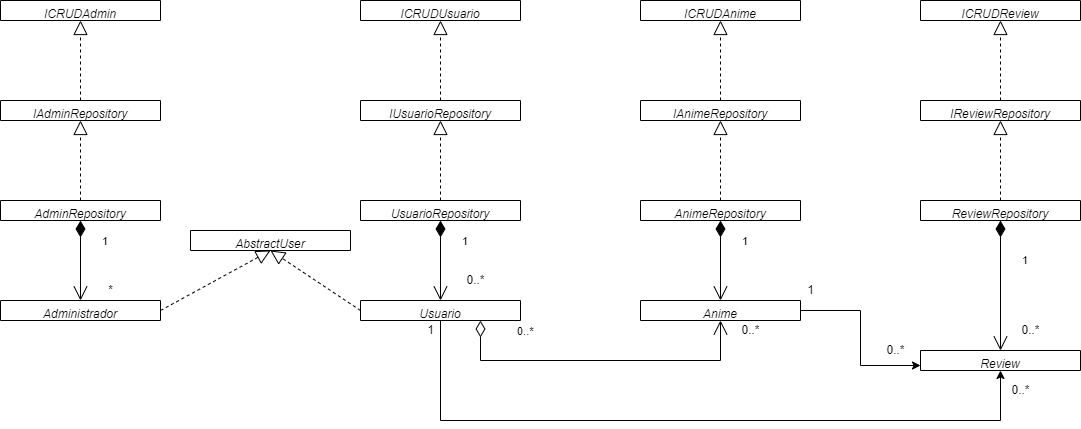

The diagram above was exported from draw.io. Its source (the exported page's mxGraphModel, read from the mxfile embedded in the PNG):
<mxGraphModel dx="2169" dy="875" grid="1" gridSize="10" guides="1" tooltips="1" connect="1" arrows="1" fold="1" page="1" pageScale="1" pageWidth="827" pageHeight="1169" math="0" shadow="0">
  <root>
    <mxCell id="WIyWlLk6GJQsqaUBKTNV-0" />
    <mxCell id="WIyWlLk6GJQsqaUBKTNV-1" parent="WIyWlLk6GJQsqaUBKTNV-0" />
    <mxCell id="zkfFHV4jXpPFQw0GAbJ--0" value="Review" style="swimlane;fontStyle=2;align=center;verticalAlign=top;childLayout=stackLayout;horizontal=1;startSize=26;horizontalStack=0;resizeParent=1;resizeLast=0;collapsible=1;marginBottom=0;rounded=0;shadow=0;strokeWidth=1;" parent="WIyWlLk6GJQsqaUBKTNV-1" vertex="1">
      <mxGeometry x="600" y="470" width="160" height="20" as="geometry">
        <mxRectangle x="230" y="140" width="160" height="26" as="alternateBounds" />
      </mxGeometry>
    </mxCell>
    <mxCell id="J162evmdXnBFN9MCSDwC-24" style="edgeStyle=orthogonalEdgeStyle;rounded=0;orthogonalLoop=1;jettySize=auto;html=1;exitX=0.5;exitY=1;exitDx=0;exitDy=0;entryX=0.5;entryY=1;entryDx=0;entryDy=0;" parent="WIyWlLk6GJQsqaUBKTNV-1" source="J162evmdXnBFN9MCSDwC-0" target="zkfFHV4jXpPFQw0GAbJ--0" edge="1">
      <mxGeometry relative="1" as="geometry">
        <Array as="points">
          <mxPoint x="120" y="540" />
          <mxPoint x="680" y="540" />
        </Array>
      </mxGeometry>
    </mxCell>
    <mxCell id="J162evmdXnBFN9MCSDwC-0" value="Usuario&#10;" style="swimlane;fontStyle=2;align=center;verticalAlign=top;childLayout=stackLayout;horizontal=1;startSize=26;horizontalStack=0;resizeParent=1;resizeLast=0;collapsible=1;marginBottom=0;rounded=0;shadow=0;strokeWidth=1;" parent="WIyWlLk6GJQsqaUBKTNV-1" vertex="1">
      <mxGeometry x="40" y="420" width="160" height="20" as="geometry">
        <mxRectangle x="230" y="140" width="160" height="26" as="alternateBounds" />
      </mxGeometry>
    </mxCell>
    <mxCell id="J162evmdXnBFN9MCSDwC-25" style="edgeStyle=orthogonalEdgeStyle;rounded=0;orthogonalLoop=1;jettySize=auto;html=1;exitX=1;exitY=0.5;exitDx=0;exitDy=0;entryX=0;entryY=0.75;entryDx=0;entryDy=0;" parent="WIyWlLk6GJQsqaUBKTNV-1" source="J162evmdXnBFN9MCSDwC-1" target="zkfFHV4jXpPFQw0GAbJ--0" edge="1">
      <mxGeometry relative="1" as="geometry" />
    </mxCell>
    <mxCell id="J162evmdXnBFN9MCSDwC-1" value="Anime" style="swimlane;fontStyle=2;align=center;verticalAlign=top;childLayout=stackLayout;horizontal=1;startSize=26;horizontalStack=0;resizeParent=1;resizeLast=0;collapsible=1;marginBottom=0;rounded=0;shadow=0;strokeWidth=1;" parent="WIyWlLk6GJQsqaUBKTNV-1" vertex="1">
      <mxGeometry x="320" y="420" width="160" height="20" as="geometry">
        <mxRectangle x="230" y="140" width="160" height="26" as="alternateBounds" />
      </mxGeometry>
    </mxCell>
    <mxCell id="J162evmdXnBFN9MCSDwC-2" value="ReviewRepository" style="swimlane;fontStyle=2;align=center;verticalAlign=top;childLayout=stackLayout;horizontal=1;startSize=26;horizontalStack=0;resizeParent=1;resizeLast=0;collapsible=1;marginBottom=0;rounded=0;shadow=0;strokeWidth=1;" parent="WIyWlLk6GJQsqaUBKTNV-1" vertex="1">
      <mxGeometry x="600" y="320" width="160" height="20" as="geometry">
        <mxRectangle x="230" y="140" width="160" height="26" as="alternateBounds" />
      </mxGeometry>
    </mxCell>
    <mxCell id="J162evmdXnBFN9MCSDwC-3" value="AnimeRepository&#10;" style="swimlane;fontStyle=2;align=center;verticalAlign=top;childLayout=stackLayout;horizontal=1;startSize=26;horizontalStack=0;resizeParent=1;resizeLast=0;collapsible=1;marginBottom=0;rounded=0;shadow=0;strokeWidth=1;" parent="WIyWlLk6GJQsqaUBKTNV-1" vertex="1">
      <mxGeometry x="320" y="320" width="160" height="20" as="geometry">
        <mxRectangle x="230" y="140" width="160" height="26" as="alternateBounds" />
      </mxGeometry>
    </mxCell>
    <mxCell id="J162evmdXnBFN9MCSDwC-4" value="UsuarioRepository" style="swimlane;fontStyle=2;align=center;verticalAlign=top;childLayout=stackLayout;horizontal=1;startSize=26;horizontalStack=0;resizeParent=1;resizeLast=0;collapsible=1;marginBottom=0;rounded=0;shadow=0;strokeWidth=1;" parent="WIyWlLk6GJQsqaUBKTNV-1" vertex="1">
      <mxGeometry x="40" y="320" width="160" height="20" as="geometry">
        <mxRectangle x="230" y="140" width="160" height="26" as="alternateBounds" />
      </mxGeometry>
    </mxCell>
    <mxCell id="J162evmdXnBFN9MCSDwC-5" value="IAnimeRepository&#10;" style="swimlane;fontStyle=2;align=center;verticalAlign=top;childLayout=stackLayout;horizontal=1;startSize=26;horizontalStack=0;resizeParent=1;resizeLast=0;collapsible=1;marginBottom=0;rounded=0;shadow=0;strokeWidth=1;" parent="WIyWlLk6GJQsqaUBKTNV-1" vertex="1">
      <mxGeometry x="320" y="220" width="160" height="20" as="geometry">
        <mxRectangle x="230" y="140" width="160" height="26" as="alternateBounds" />
      </mxGeometry>
    </mxCell>
    <mxCell id="J162evmdXnBFN9MCSDwC-6" value="IReviewRepository" style="swimlane;fontStyle=2;align=center;verticalAlign=top;childLayout=stackLayout;horizontal=1;startSize=26;horizontalStack=0;resizeParent=1;resizeLast=0;collapsible=1;marginBottom=0;rounded=0;shadow=0;strokeWidth=1;" parent="WIyWlLk6GJQsqaUBKTNV-1" vertex="1">
      <mxGeometry x="600" y="220" width="160" height="20" as="geometry">
        <mxRectangle x="230" y="140" width="160" height="26" as="alternateBounds" />
      </mxGeometry>
    </mxCell>
    <mxCell id="J162evmdXnBFN9MCSDwC-7" value="IUsuarioRepository" style="swimlane;fontStyle=2;align=center;verticalAlign=top;childLayout=stackLayout;horizontal=1;startSize=26;horizontalStack=0;resizeParent=1;resizeLast=0;collapsible=1;marginBottom=0;rounded=0;shadow=0;strokeWidth=1;" parent="WIyWlLk6GJQsqaUBKTNV-1" vertex="1">
      <mxGeometry x="40" y="220" width="160" height="20" as="geometry">
        <mxRectangle x="230" y="140" width="160" height="26" as="alternateBounds" />
      </mxGeometry>
    </mxCell>
    <mxCell id="J162evmdXnBFN9MCSDwC-8" value="ICRUDAnime" style="swimlane;fontStyle=2;align=center;verticalAlign=top;childLayout=stackLayout;horizontal=1;startSize=26;horizontalStack=0;resizeParent=1;resizeLast=0;collapsible=1;marginBottom=0;rounded=0;shadow=0;strokeWidth=1;" parent="WIyWlLk6GJQsqaUBKTNV-1" vertex="1">
      <mxGeometry x="320" y="120" width="160" height="20" as="geometry">
        <mxRectangle x="230" y="140" width="160" height="26" as="alternateBounds" />
      </mxGeometry>
    </mxCell>
    <mxCell id="J162evmdXnBFN9MCSDwC-9" value="ICRUDReview" style="swimlane;fontStyle=2;align=center;verticalAlign=top;childLayout=stackLayout;horizontal=1;startSize=26;horizontalStack=0;resizeParent=1;resizeLast=0;collapsible=1;marginBottom=0;rounded=0;shadow=0;strokeWidth=1;" parent="WIyWlLk6GJQsqaUBKTNV-1" vertex="1">
      <mxGeometry x="600" y="120" width="160" height="20" as="geometry">
        <mxRectangle x="230" y="140" width="160" height="26" as="alternateBounds" />
      </mxGeometry>
    </mxCell>
    <mxCell id="J162evmdXnBFN9MCSDwC-10" value="ICRUDUsuario" style="swimlane;fontStyle=2;align=center;verticalAlign=top;childLayout=stackLayout;horizontal=1;startSize=26;horizontalStack=0;resizeParent=1;resizeLast=0;collapsible=1;marginBottom=0;rounded=0;shadow=0;strokeWidth=1;" parent="WIyWlLk6GJQsqaUBKTNV-1" vertex="1">
      <mxGeometry x="40" y="120" width="160" height="20" as="geometry">
        <mxRectangle x="230" y="140" width="160" height="26" as="alternateBounds" />
      </mxGeometry>
    </mxCell>
    <mxCell id="J162evmdXnBFN9MCSDwC-11" value="" style="endArrow=block;dashed=1;endFill=0;endSize=12;html=1;rounded=0;entryX=0.5;entryY=1;entryDx=0;entryDy=0;exitX=0.5;exitY=0;exitDx=0;exitDy=0;" parent="WIyWlLk6GJQsqaUBKTNV-1" source="J162evmdXnBFN9MCSDwC-6" target="J162evmdXnBFN9MCSDwC-9" edge="1">
      <mxGeometry width="160" relative="1" as="geometry">
        <mxPoint x="610" y="330" as="sourcePoint" />
        <mxPoint x="770" y="330" as="targetPoint" />
      </mxGeometry>
    </mxCell>
    <mxCell id="J162evmdXnBFN9MCSDwC-12" value="" style="endArrow=block;dashed=1;endFill=0;endSize=12;html=1;rounded=0;entryX=0.5;entryY=1;entryDx=0;entryDy=0;exitX=0.5;exitY=0;exitDx=0;exitDy=0;" parent="WIyWlLk6GJQsqaUBKTNV-1" source="J162evmdXnBFN9MCSDwC-5" target="J162evmdXnBFN9MCSDwC-8" edge="1">
      <mxGeometry width="160" relative="1" as="geometry">
        <mxPoint x="130" y="230" as="sourcePoint" />
        <mxPoint x="130" y="150" as="targetPoint" />
      </mxGeometry>
    </mxCell>
    <mxCell id="J162evmdXnBFN9MCSDwC-13" value="" style="endArrow=block;dashed=1;endFill=0;endSize=12;html=1;rounded=0;entryX=0.5;entryY=1;entryDx=0;entryDy=0;exitX=0.5;exitY=0;exitDx=0;exitDy=0;" parent="WIyWlLk6GJQsqaUBKTNV-1" source="J162evmdXnBFN9MCSDwC-7" target="J162evmdXnBFN9MCSDwC-10" edge="1">
      <mxGeometry width="160" relative="1" as="geometry">
        <mxPoint x="420" y="240" as="sourcePoint" />
        <mxPoint x="420" y="160" as="targetPoint" />
      </mxGeometry>
    </mxCell>
    <mxCell id="J162evmdXnBFN9MCSDwC-14" value="" style="endArrow=block;dashed=1;endFill=0;endSize=12;html=1;rounded=0;entryX=0.5;entryY=1;entryDx=0;entryDy=0;" parent="WIyWlLk6GJQsqaUBKTNV-1" source="J162evmdXnBFN9MCSDwC-3" target="J162evmdXnBFN9MCSDwC-5" edge="1">
      <mxGeometry width="160" relative="1" as="geometry">
        <mxPoint x="150" y="250" as="sourcePoint" />
        <mxPoint x="150" y="170" as="targetPoint" />
      </mxGeometry>
    </mxCell>
    <mxCell id="J162evmdXnBFN9MCSDwC-15" value="" style="endArrow=block;dashed=1;endFill=0;endSize=12;html=1;rounded=0;exitX=0.5;exitY=0;exitDx=0;exitDy=0;entryX=0.5;entryY=1;entryDx=0;entryDy=0;" parent="WIyWlLk6GJQsqaUBKTNV-1" source="J162evmdXnBFN9MCSDwC-4" target="J162evmdXnBFN9MCSDwC-7" edge="1">
      <mxGeometry width="160" relative="1" as="geometry">
        <mxPoint x="440" y="260" as="sourcePoint" />
        <mxPoint x="130" y="250" as="targetPoint" />
      </mxGeometry>
    </mxCell>
    <mxCell id="J162evmdXnBFN9MCSDwC-16" value="" style="endArrow=block;dashed=1;endFill=0;endSize=12;html=1;rounded=0;entryX=0.5;entryY=1;entryDx=0;entryDy=0;exitX=0.5;exitY=0;exitDx=0;exitDy=0;" parent="WIyWlLk6GJQsqaUBKTNV-1" source="J162evmdXnBFN9MCSDwC-2" target="J162evmdXnBFN9MCSDwC-6" edge="1">
      <mxGeometry width="160" relative="1" as="geometry">
        <mxPoint x="730" y="270" as="sourcePoint" />
        <mxPoint x="730" y="190" as="targetPoint" />
      </mxGeometry>
    </mxCell>
    <mxCell id="J162evmdXnBFN9MCSDwC-17" value="1" style="endArrow=open;html=1;endSize=12;startArrow=diamondThin;startSize=14;startFill=1;edgeStyle=orthogonalEdgeStyle;align=left;verticalAlign=bottom;rounded=0;exitX=0.5;exitY=1;exitDx=0;exitDy=0;entryX=0.5;entryY=0;entryDx=0;entryDy=0;" parent="WIyWlLk6GJQsqaUBKTNV-1" source="J162evmdXnBFN9MCSDwC-4" target="J162evmdXnBFN9MCSDwC-0" edge="1">
      <mxGeometry x="-0.25" y="20" relative="1" as="geometry">
        <mxPoint x="330" y="330" as="sourcePoint" />
        <mxPoint x="490" y="330" as="targetPoint" />
        <mxPoint as="offset" />
      </mxGeometry>
    </mxCell>
    <mxCell id="J162evmdXnBFN9MCSDwC-19" value="1" style="endArrow=open;html=1;endSize=12;startArrow=diamondThin;startSize=14;startFill=1;edgeStyle=orthogonalEdgeStyle;align=left;verticalAlign=bottom;rounded=0;exitX=0.5;exitY=1;exitDx=0;exitDy=0;entryX=0.5;entryY=0;entryDx=0;entryDy=0;" parent="WIyWlLk6GJQsqaUBKTNV-1" source="J162evmdXnBFN9MCSDwC-2" target="zkfFHV4jXpPFQw0GAbJ--0" edge="1">
      <mxGeometry x="-0.25" y="20" relative="1" as="geometry">
        <mxPoint x="410" y="350" as="sourcePoint" />
        <mxPoint x="410" y="430" as="targetPoint" />
        <mxPoint as="offset" />
      </mxGeometry>
    </mxCell>
    <mxCell id="J162evmdXnBFN9MCSDwC-21" value="1" style="endArrow=open;html=1;endSize=12;startArrow=diamondThin;startSize=14;startFill=1;edgeStyle=orthogonalEdgeStyle;align=left;verticalAlign=bottom;rounded=0;exitX=0.5;exitY=1;exitDx=0;exitDy=0;entryX=0.5;entryY=0;entryDx=0;entryDy=0;" parent="WIyWlLk6GJQsqaUBKTNV-1" source="J162evmdXnBFN9MCSDwC-3" target="J162evmdXnBFN9MCSDwC-1" edge="1">
      <mxGeometry x="-0.25" y="20" relative="1" as="geometry">
        <mxPoint x="-140" y="360" as="sourcePoint" />
        <mxPoint x="-140" y="440" as="targetPoint" />
        <mxPoint as="offset" />
      </mxGeometry>
    </mxCell>
    <mxCell id="J162evmdXnBFN9MCSDwC-22" value="0..*" style="endArrow=open;html=1;endSize=12;startArrow=diamondThin;startSize=14;startFill=0;edgeStyle=orthogonalEdgeStyle;align=left;verticalAlign=bottom;rounded=0;entryX=0.5;entryY=1;entryDx=0;entryDy=0;exitX=0.75;exitY=1;exitDx=0;exitDy=0;" parent="WIyWlLk6GJQsqaUBKTNV-1" source="J162evmdXnBFN9MCSDwC-0" target="J162evmdXnBFN9MCSDwC-1" edge="1">
      <mxGeometry x="-0.5294" y="20" relative="1" as="geometry">
        <mxPoint x="160" y="520" as="sourcePoint" />
        <mxPoint x="490" y="500" as="targetPoint" />
        <Array as="points">
          <mxPoint x="160" y="480" />
          <mxPoint x="400" y="480" />
        </Array>
        <mxPoint as="offset" />
      </mxGeometry>
    </mxCell>
    <mxCell id="J162evmdXnBFN9MCSDwC-23" value="0..*" style="text;html=1;align=center;verticalAlign=middle;resizable=0;points=[];autosize=1;strokeColor=none;fillColor=none;" parent="WIyWlLk6GJQsqaUBKTNV-1" vertex="1">
      <mxGeometry x="415" y="440" width="30" height="20" as="geometry" />
    </mxCell>
    <mxCell id="J162evmdXnBFN9MCSDwC-26" value="1" style="text;html=1;align=center;verticalAlign=middle;resizable=0;points=[];autosize=1;strokeColor=none;fillColor=none;" parent="WIyWlLk6GJQsqaUBKTNV-1" vertex="1">
      <mxGeometry x="100" y="440" width="20" height="20" as="geometry" />
    </mxCell>
    <mxCell id="J162evmdXnBFN9MCSDwC-27" value="0..*" style="text;html=1;align=center;verticalAlign=middle;resizable=0;points=[];autosize=1;strokeColor=none;fillColor=none;" parent="WIyWlLk6GJQsqaUBKTNV-1" vertex="1">
      <mxGeometry x="685" y="500" width="30" height="20" as="geometry" />
    </mxCell>
    <mxCell id="J162evmdXnBFN9MCSDwC-29" value="1" style="text;html=1;align=center;verticalAlign=middle;resizable=0;points=[];autosize=1;strokeColor=none;fillColor=none;" parent="WIyWlLk6GJQsqaUBKTNV-1" vertex="1">
      <mxGeometry x="480" y="400" width="20" height="20" as="geometry" />
    </mxCell>
    <mxCell id="mOjoxNZIvpLfWCouMULd-0" value="Administrador&#10;" style="swimlane;fontStyle=2;align=center;verticalAlign=top;childLayout=stackLayout;horizontal=1;startSize=26;horizontalStack=0;resizeParent=1;resizeLast=0;collapsible=1;marginBottom=0;rounded=0;shadow=0;strokeWidth=1;" vertex="1" parent="WIyWlLk6GJQsqaUBKTNV-1">
      <mxGeometry x="-320" y="420" width="160" height="20" as="geometry">
        <mxRectangle x="230" y="140" width="160" height="26" as="alternateBounds" />
      </mxGeometry>
    </mxCell>
    <mxCell id="mOjoxNZIvpLfWCouMULd-1" value="AbstractUser&#10;" style="swimlane;fontStyle=2;align=center;verticalAlign=top;childLayout=stackLayout;horizontal=1;startSize=26;horizontalStack=0;resizeParent=1;resizeLast=0;collapsible=1;marginBottom=0;rounded=0;shadow=0;strokeWidth=1;" vertex="1" parent="WIyWlLk6GJQsqaUBKTNV-1">
      <mxGeometry x="-130" y="350" width="160" height="20" as="geometry">
        <mxRectangle x="230" y="140" width="160" height="26" as="alternateBounds" />
      </mxGeometry>
    </mxCell>
    <mxCell id="mOjoxNZIvpLfWCouMULd-3" value="AdminRepository" style="swimlane;fontStyle=2;align=center;verticalAlign=top;childLayout=stackLayout;horizontal=1;startSize=26;horizontalStack=0;resizeParent=1;resizeLast=0;collapsible=1;marginBottom=0;rounded=0;shadow=0;strokeWidth=1;" vertex="1" parent="WIyWlLk6GJQsqaUBKTNV-1">
      <mxGeometry x="-320" y="320" width="160" height="20" as="geometry">
        <mxRectangle x="230" y="140" width="160" height="26" as="alternateBounds" />
      </mxGeometry>
    </mxCell>
    <mxCell id="mOjoxNZIvpLfWCouMULd-4" value="IAdminRepository" style="swimlane;fontStyle=2;align=center;verticalAlign=top;childLayout=stackLayout;horizontal=1;startSize=26;horizontalStack=0;resizeParent=1;resizeLast=0;collapsible=1;marginBottom=0;rounded=0;shadow=0;strokeWidth=1;" vertex="1" parent="WIyWlLk6GJQsqaUBKTNV-1">
      <mxGeometry x="-320" y="220" width="160" height="20" as="geometry">
        <mxRectangle x="230" y="140" width="160" height="26" as="alternateBounds" />
      </mxGeometry>
    </mxCell>
    <mxCell id="mOjoxNZIvpLfWCouMULd-5" value="ICRUDAdmin" style="swimlane;fontStyle=2;align=center;verticalAlign=top;childLayout=stackLayout;horizontal=1;startSize=26;horizontalStack=0;resizeParent=1;resizeLast=0;collapsible=1;marginBottom=0;rounded=0;shadow=0;strokeWidth=1;" vertex="1" parent="WIyWlLk6GJQsqaUBKTNV-1">
      <mxGeometry x="-320" y="120" width="160" height="20" as="geometry">
        <mxRectangle x="230" y="140" width="160" height="26" as="alternateBounds" />
      </mxGeometry>
    </mxCell>
    <mxCell id="mOjoxNZIvpLfWCouMULd-6" value="" style="endArrow=block;dashed=1;endFill=0;endSize=12;html=1;rounded=0;entryX=0.5;entryY=1;entryDx=0;entryDy=0;exitX=0.5;exitY=0;exitDx=0;exitDy=0;" edge="1" parent="WIyWlLk6GJQsqaUBKTNV-1" source="mOjoxNZIvpLfWCouMULd-4" target="mOjoxNZIvpLfWCouMULd-5">
      <mxGeometry width="160" relative="1" as="geometry">
        <mxPoint x="60" y="240" as="sourcePoint" />
        <mxPoint x="60" y="160" as="targetPoint" />
      </mxGeometry>
    </mxCell>
    <mxCell id="mOjoxNZIvpLfWCouMULd-7" value="" style="endArrow=block;dashed=1;endFill=0;endSize=12;html=1;rounded=0;exitX=0.5;exitY=0;exitDx=0;exitDy=0;entryX=0.5;entryY=1;entryDx=0;entryDy=0;" edge="1" parent="WIyWlLk6GJQsqaUBKTNV-1" source="mOjoxNZIvpLfWCouMULd-3" target="mOjoxNZIvpLfWCouMULd-4">
      <mxGeometry width="160" relative="1" as="geometry">
        <mxPoint x="80" y="260" as="sourcePoint" />
        <mxPoint x="-230" y="250" as="targetPoint" />
      </mxGeometry>
    </mxCell>
    <mxCell id="mOjoxNZIvpLfWCouMULd-8" value="1" style="endArrow=open;html=1;endSize=12;startArrow=diamondThin;startSize=14;startFill=1;edgeStyle=orthogonalEdgeStyle;align=left;verticalAlign=bottom;rounded=0;exitX=0.5;exitY=1;exitDx=0;exitDy=0;entryX=0.5;entryY=0;entryDx=0;entryDy=0;" edge="1" parent="WIyWlLk6GJQsqaUBKTNV-1" source="mOjoxNZIvpLfWCouMULd-3" target="mOjoxNZIvpLfWCouMULd-0">
      <mxGeometry x="-0.25" y="20" relative="1" as="geometry">
        <mxPoint x="130" y="350" as="sourcePoint" />
        <mxPoint x="130" y="430" as="targetPoint" />
        <mxPoint as="offset" />
      </mxGeometry>
    </mxCell>
    <mxCell id="mOjoxNZIvpLfWCouMULd-9" value="*" style="text;html=1;align=center;verticalAlign=middle;resizable=0;points=[];autosize=1;strokeColor=none;fillColor=none;" vertex="1" parent="WIyWlLk6GJQsqaUBKTNV-1">
      <mxGeometry x="-220" y="400" width="20" height="20" as="geometry" />
    </mxCell>
    <mxCell id="mOjoxNZIvpLfWCouMULd-12" value="0..*" style="text;html=1;align=center;verticalAlign=middle;resizable=0;points=[];autosize=1;strokeColor=none;fillColor=none;" vertex="1" parent="WIyWlLk6GJQsqaUBKTNV-1">
      <mxGeometry x="695" y="440" width="30" height="20" as="geometry" />
    </mxCell>
    <mxCell id="mOjoxNZIvpLfWCouMULd-13" value="0..*" style="text;html=1;align=center;verticalAlign=middle;resizable=0;points=[];autosize=1;strokeColor=none;fillColor=none;" vertex="1" parent="WIyWlLk6GJQsqaUBKTNV-1">
      <mxGeometry x="560" y="460" width="30" height="20" as="geometry" />
    </mxCell>
    <mxCell id="mOjoxNZIvpLfWCouMULd-14" value="0..*" style="text;html=1;align=center;verticalAlign=middle;resizable=0;points=[];autosize=1;strokeColor=none;fillColor=none;" vertex="1" parent="WIyWlLk6GJQsqaUBKTNV-1">
      <mxGeometry x="140" y="390" width="30" height="20" as="geometry" />
    </mxCell>
    <mxCell id="mOjoxNZIvpLfWCouMULd-15" value="" style="endArrow=block;dashed=1;endFill=0;endSize=12;html=1;rounded=0;entryX=0.5;entryY=1;entryDx=0;entryDy=0;exitX=0;exitY=0.5;exitDx=0;exitDy=0;" edge="1" parent="WIyWlLk6GJQsqaUBKTNV-1" source="J162evmdXnBFN9MCSDwC-0" target="mOjoxNZIvpLfWCouMULd-1">
      <mxGeometry width="160" relative="1" as="geometry">
        <mxPoint x="130" y="230" as="sourcePoint" />
        <mxPoint x="130" y="150" as="targetPoint" />
      </mxGeometry>
    </mxCell>
    <mxCell id="mOjoxNZIvpLfWCouMULd-16" value="" style="endArrow=block;dashed=1;endFill=0;endSize=12;html=1;rounded=0;entryX=0.5;entryY=1;entryDx=0;entryDy=0;exitX=1;exitY=0.5;exitDx=0;exitDy=0;" edge="1" parent="WIyWlLk6GJQsqaUBKTNV-1" source="mOjoxNZIvpLfWCouMULd-0" target="mOjoxNZIvpLfWCouMULd-1">
      <mxGeometry width="160" relative="1" as="geometry">
        <mxPoint x="140" y="240" as="sourcePoint" />
        <mxPoint x="140" y="160" as="targetPoint" />
      </mxGeometry>
    </mxCell>
  </root>
</mxGraphModel>